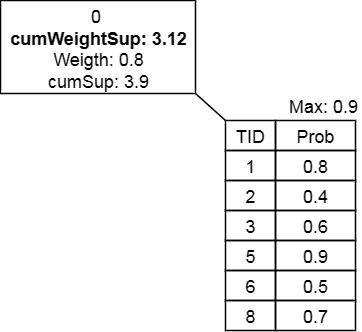

The diagram above was exported from draw.io. Its source (the exported page's mxGraphModel, read from the mxfile embedded in the PNG):
<mxGraphModel dx="2137" dy="1348" grid="0" gridSize="10" guides="1" tooltips="1" connect="1" arrows="1" fold="1" page="0" pageScale="1" pageWidth="291" pageHeight="413" math="0" shadow="0">
  <root>
    <mxCell id="0" />
    <mxCell id="1" parent="0" />
    <mxCell id="2" value="&lt;span style=&quot;font-size: 18px;&quot;&gt;Prob&lt;/span&gt;" style="rounded=0;html=1;strokeWidth=1.5;fontStyle=0;fontSize=18;fillColor=none;verticalAlign=top;" vertex="1" parent="1">
      <mxGeometry x="154" y="108" width="80" height="30" as="geometry" />
    </mxCell>
    <mxCell id="3" value="&lt;span style=&quot;font-size: 18px;&quot;&gt;TID&lt;/span&gt;" style="rounded=0;html=1;strokeWidth=1.5;fontStyle=0;fontSize=18;fillColor=none;verticalAlign=top;" vertex="1" parent="1">
      <mxGeometry x="104" y="108" width="50" height="30" as="geometry" />
    </mxCell>
    <mxCell id="4" value="0.8" style="rounded=0;html=1;strokeWidth=1.5;fontStyle=0;fontSize=18;fillColor=none;verticalAlign=top;" vertex="1" parent="1">
      <mxGeometry x="154" y="138" width="80" height="30" as="geometry" />
    </mxCell>
    <mxCell id="5" value="1" style="rounded=0;html=1;strokeWidth=1.5;fontStyle=0;fontSize=18;fillColor=none;verticalAlign=top;" vertex="1" parent="1">
      <mxGeometry x="104" y="138" width="50" height="30" as="geometry" />
    </mxCell>
    <mxCell id="6" value="Max: 0.9" style="text;html=1;align=center;verticalAlign=top;rounded=0;strokeWidth=1.5;fontStyle=0;fontSize=18;fillColor=none;" vertex="1" parent="1">
      <mxGeometry x="164" y="78" width="76" height="30" as="geometry" />
    </mxCell>
    <mxCell id="7" value="0&amp;nbsp;&lt;div&gt;&lt;b&gt;cumWeightSup: 3.12&lt;br&gt;&lt;/b&gt;&lt;div&gt;Weigth: 0.8&lt;/div&gt;&lt;div&gt;cumSup: 3.9&lt;/div&gt;&lt;/div&gt;" style="rounded=0;html=1;strokeWidth=1.5;fontStyle=0;fontSize=18;fillColor=none;verticalAlign=top;" vertex="1" parent="1">
      <mxGeometry x="-121" y="-12" width="195" height="93" as="geometry" />
    </mxCell>
    <mxCell id="8" value="0.4" style="rounded=0;html=1;strokeWidth=1.5;fontStyle=0;fontSize=18;fillColor=none;verticalAlign=top;" vertex="1" parent="1">
      <mxGeometry x="154" y="168" width="80" height="30" as="geometry" />
    </mxCell>
    <mxCell id="9" value="2" style="rounded=0;html=1;strokeWidth=1.5;fontStyle=0;fontSize=18;fillColor=none;verticalAlign=top;" vertex="1" parent="1">
      <mxGeometry x="104" y="168" width="50" height="30" as="geometry" />
    </mxCell>
    <mxCell id="10" value="0.6" style="rounded=0;html=1;strokeWidth=1.5;fontStyle=0;fontSize=18;fillColor=none;verticalAlign=top;" vertex="1" parent="1">
      <mxGeometry x="154" y="198" width="80" height="30" as="geometry" />
    </mxCell>
    <mxCell id="11" value="3" style="rounded=0;html=1;strokeWidth=1.5;fontStyle=0;fontSize=18;fillColor=none;verticalAlign=top;" vertex="1" parent="1">
      <mxGeometry x="104" y="198" width="50" height="30" as="geometry" />
    </mxCell>
    <mxCell id="12" value="0.9" style="rounded=0;html=1;strokeWidth=1.5;fontStyle=0;fontSize=18;fillColor=none;verticalAlign=top;" vertex="1" parent="1">
      <mxGeometry x="154" y="228" width="80" height="30" as="geometry" />
    </mxCell>
    <mxCell id="13" value="5" style="rounded=0;html=1;strokeWidth=1.5;fontStyle=0;fontSize=18;fillColor=none;verticalAlign=top;" vertex="1" parent="1">
      <mxGeometry x="104" y="228" width="50" height="30" as="geometry" />
    </mxCell>
    <mxCell id="14" value="0.5" style="rounded=0;html=1;strokeWidth=1.5;fontStyle=0;fontSize=18;fillColor=none;verticalAlign=top;" vertex="1" parent="1">
      <mxGeometry x="154" y="258" width="80" height="30" as="geometry" />
    </mxCell>
    <mxCell id="15" value="6" style="rounded=0;html=1;strokeWidth=1.5;fontStyle=0;fontSize=18;fillColor=none;verticalAlign=top;" vertex="1" parent="1">
      <mxGeometry x="104" y="258" width="50" height="30" as="geometry" />
    </mxCell>
    <mxCell id="16" value="0.7" style="rounded=0;html=1;strokeWidth=1.5;fontStyle=0;fontSize=18;fillColor=none;verticalAlign=top;" vertex="1" parent="1">
      <mxGeometry x="154" y="288" width="80" height="30" as="geometry" />
    </mxCell>
    <mxCell id="17" value="8" style="rounded=0;html=1;strokeWidth=1.5;fontStyle=0;fontSize=18;fillColor=none;verticalAlign=top;" vertex="1" parent="1">
      <mxGeometry x="104" y="288" width="50" height="30" as="geometry" />
    </mxCell>
    <mxCell id="18" value="" style="endArrow=none;html=1;rounded=0;entryX=1;entryY=1;entryDx=0;entryDy=0;exitX=0;exitY=0;exitDx=0;exitDy=0;strokeWidth=1.5;fontStyle=0;fontSize=18;fillColor=none;verticalAlign=top;" edge="1" target="7" parent="1">
      <mxGeometry width="50" height="50" relative="1" as="geometry">
        <mxPoint x="104" y="108" as="sourcePoint" />
        <mxPoint x="84" y="88" as="targetPoint" />
      </mxGeometry>
    </mxCell>
  </root>
</mxGraphModel>